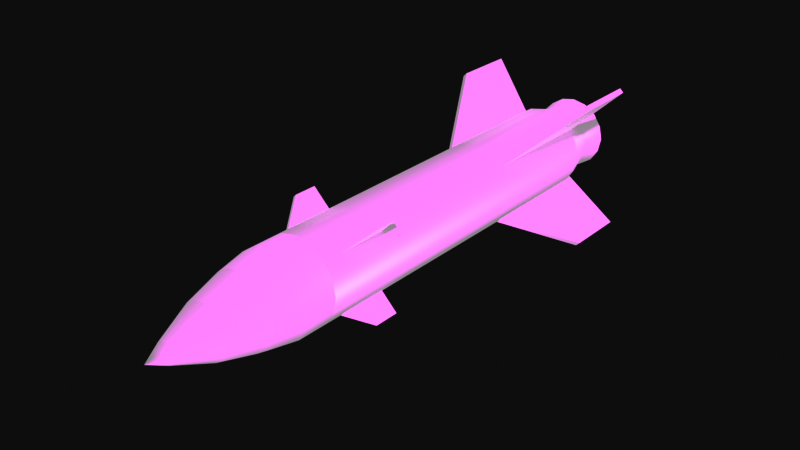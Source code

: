 # Source: Rocket.blend  (saved by Blender 5.2.45; exported with 4.5.12 LTS)
import bpy
from mathutils import Matrix  # noqa: F401  (used for matrix-valued properties, if any)

bpy.ops.wm.read_factory_settings(use_empty=True)
scene = bpy.context.scene
scene.name = 'Scene'

# ---- collections
col_collection = bpy.data.collections.new('Collection'); scene.collection.children.link(col_collection)

# ---- images (referenced by path relative to the original .blend; pixels are not part of the script)
import os
ASSET_DIR = os.environ.get("B2B_ASSET_DIR", "")  # directory of the original .blend (textures are referenced by path, not embedded)
HERE = os.path.dirname(os.path.abspath(__file__))  # packed textures are extracted next to this script under _unpacked/

def load_image(name, relpath, width, height, colorspace="sRGB"):
    """Load a texture the original file referenced (path relative to the .blend, or extracted next to this script)."""
    p = next((c for c in (os.path.join(HERE, relpath), os.path.join(ASSET_DIR, relpath)) if relpath and os.path.exists(c)), "")
    if p:
        img = bpy.data.images.load(p, check_existing=True)
        img.name = name
    else:  # same state as the original file: an image datablock whose file is absent (Cycles renders it pink)
        img = bpy.data.images.new(name, width, height)
        img.source = "FILE"
        img.filepath = "//" + (relpath or name)
    img.colorspace_settings.name = colorspace
    return img
img_rocket_albedo_png = load_image('Rocket_Albedo.png', 'export/Rocket_Albedo.png', 1024, 1024, 'Non-Color')
img_rocket_normal_png = load_image('Rocket_Normal.png', 'export/Rocket_Normal.png', 1024, 1024, 'Non-Color')

# ---- materials (node trees are filled in below, after node groups)
mat_rocket_mat = bpy.data.materials.new('Rocket_Mat')

# ---- material node trees
mat_rocket_mat.use_nodes = True; mat_rocket_mat.node_tree.nodes.clear()
_N = mat_rocket_mat.node_tree.nodes; _L = mat_rocket_mat.node_tree.links
n0 = _N.new('ShaderNodeBsdfPrincipled'); n0.name = 'Principled BSDF'; n0.location = (-200, 100)
n0.inputs[2].default_value = 0.45
n0.inputs[10].default_value = 0.005
n0.inputs[27].default_value = (0.5, 0.5, 0.5, 1.0)
n0.inputs[28].default_value = 1.0
n1 = _N.new('ShaderNodeOutputMaterial'); n1.name = 'Material Output'; n1.location = (200, 100)
n2 = _N.new('ShaderNodeTexImage'); n2.name = 'Image Texture'; n2.location = (0, 0)
n2.image = img_rocket_albedo_png
n2.interpolation = 'Closest'
n3 = _N.new('ShaderNodeTexImage'); n3.name = 'Image Texture.001'; n3.location = (0, 0)
n3.image = img_rocket_normal_png
n4 = _N.new('ShaderNodeNormalMap'); n4.name = 'Normal Map'; n4.location = (0, 0)
n4.width = 160
_L.new(n0.outputs[0], n1.inputs[0])
_L.new(n2.outputs[0], n0.inputs[0])
_L.new(n3.outputs[0], n4.inputs[1])
_L.new(n4.outputs[0], n0.inputs[5])
n1.is_active_output = True

# ---- world
world_world = bpy.data.worlds.new('World'); scene.world = world_world
world_world.use_nodes = True; world_world.node_tree.nodes.clear()
_N = world_world.node_tree.nodes; _L = world_world.node_tree.links
n0 = _N.new('ShaderNodeOutputWorld'); n0.name = 'World Output'; n0.location = (200, 100)
n1 = _N.new('ShaderNodeBackground'); n1.name = 'Background'; n1.location = (-200, 100)
n1.inputs[0].default_value = (0.05088, 0.05088, 0.05088, 1.0)
_L.new(n1.outputs[0], n0.inputs[0])
n0.is_active_output = True
world_world.color = (0.05088, 0.05088, 0.05088)
world_world.sun_shadow_jitter_overblur = 0.0

# ---- meshes
me_rocket = bpy.data.meshes.new('Rocket')
me_rocket.from_pydata([(0.0, -0.75, 0.0), (0.026, -0.7, 0.0), (0.02402, -0.7, 0.00995), (0.01838, -0.7, 0.01838), (0.00995, -0.7, 0.02402), (1.592e-18, -0.7, 0.026), (-0.00995, -0.7, 0.02402), (-0.01838, -0.7, 0.01838), (-0.02402, -0.7, 0.00995), (-0.026, -0.7, 3.184e-18), (-0.02402, -0.7, -0.00995), (-0.01838, -0.7, -0.01838), (-0.00995, -0.7, -0.02402), (-4.776e-18, -0.7, -0.026), (0.00995, -0.7, -0.02402), (0.01838, -0.7, -0.01838), (0.02402, -0.7, -0.00995), (0.068, -0.6, 0.0), (0.06282, -0.6, 0.02602), (0.04808, -0.6, 0.04808), (0.02602, -0.6, 0.06282), (4.164e-18, -0.6, 0.068), (-0.02602, -0.6, 0.06282), (-0.04808, -0.6, 0.04808), (-0.06282, -0.6, 0.02602), (-0.068, -0.6, 8.328e-18), (-0.06282, -0.6, -0.02602), (-0.04808, -0.6, -0.04808), (-0.02602, -0.6, -0.06282), (-1.249e-17, -0.6, -0.068), (0.02602, -0.6, -0.06282), (0.04808, -0.6, -0.04808), (0.06282, -0.6, -0.02602), (0.095, -0.5, 0.0), (0.08777, -0.5, 0.03635), (0.06718, -0.5, 0.06718), (0.03635, -0.5, 0.08777), (5.817e-18, -0.5, 0.095), (-0.03635, -0.5, 0.08777), (-0.06718, -0.5, 0.06718), (-0.08777, -0.5, 0.03635), (-0.095, -0.5, 1.163e-17), (-0.08777, -0.5, -0.03635), (-0.06718, -0.5, -0.06718), (-0.03635, -0.5, -0.08777), (-1.745e-17, -0.5, -0.095), (0.03635, -0.5, -0.08777), (0.06718, -0.5, -0.06718), (0.08777, -0.5, -0.03635), (0.11, -0.42, 0.0), (0.1016, -0.42, 0.0421), (0.07778, -0.42, 0.07778), (0.0421, -0.42, 0.1016), (6.736e-18, -0.42, 0.11), (-0.0421, -0.42, 0.1016), (-0.07778, -0.42, 0.07778), (-0.1016, -0.42, 0.0421), (-0.11, -0.42, 1.347e-17), (-0.1016, -0.42, -0.0421), (-0.07778, -0.42, -0.07778), (-0.0421, -0.42, -0.1016), (-2.021e-17, -0.42, -0.11), (0.0421, -0.42, -0.1016), (0.07778, -0.42, -0.07778), (0.1016, -0.42, -0.0421), (0.11, -0.34, 0.0), (0.1016, -0.34, 0.0421), (0.07778, -0.34, 0.07778), (0.0421, -0.34, 0.1016), (6.736e-18, -0.34, 0.11), (-0.0421, -0.34, 0.1016), (-0.07778, -0.34, 0.07778), (-0.1016, -0.34, 0.0421), (-0.11, -0.34, 1.347e-17), (-0.1016, -0.34, -0.0421), (-0.07778, -0.34, -0.07778), (-0.0421, -0.34, -0.1016), (-2.021e-17, -0.34, -0.11), (0.0421, -0.34, -0.1016), (0.07778, -0.34, -0.07778), (0.1016, -0.34, -0.0421), (0.11, 0.6, 0.0), (0.1016, 0.6, 0.0421), (0.07778, 0.6, 0.07778), (0.0421, 0.6, 0.1016), (6.736e-18, 0.6, 0.11), (-0.0421, 0.6, 0.1016), (-0.07778, 0.6, 0.07778), (-0.1016, 0.6, 0.0421), (-0.11, 0.6, 1.347e-17), (-0.1016, 0.6, -0.0421), (-0.07778, 0.6, -0.07778), (-0.0421, 0.6, -0.1016), (-2.021e-17, 0.6, -0.11), (0.0421, 0.6, -0.1016), (0.07778, 0.6, -0.07778), (0.1016, 0.6, -0.0421), (0.085, 0.68, 0.0), (0.07853, 0.68, 0.03253), (0.0601, 0.68, 0.0601), (0.03253, 0.68, 0.07853), (5.205e-18, 0.68, 0.085), (-0.03253, 0.68, 0.07853), (-0.0601, 0.68, 0.0601), (-0.07853, 0.68, 0.03253), (-0.085, 0.68, 1.041e-17), (-0.07853, 0.68, -0.03253), (-0.0601, 0.68, -0.0601), (-0.03253, 0.68, -0.07853), (-1.561e-17, 0.68, -0.085), (0.03253, 0.68, -0.07853), (0.0601, 0.68, -0.0601), (0.07853, 0.68, -0.03253), (0.095, 0.75, 0.0), (0.08777, 0.75, 0.03635), (0.06718, 0.75, 0.06718), (0.03635, 0.75, 0.08777), (5.817e-18, 0.75, 0.095), (-0.03635, 0.75, 0.08777), (-0.06718, 0.75, 0.06718), (-0.08777, 0.75, 0.03635), (-0.095, 0.75, 1.163e-17), (-0.08777, 0.75, -0.03635), (-0.06718, 0.75, -0.06718), (-0.03635, 0.75, -0.08777), (-1.745e-17, 0.75, -0.095), (0.03635, 0.75, -0.08777), (0.06718, 0.75, -0.06718), (0.08777, 0.75, -0.03635), (0.075, 0.75, 0.0), (0.06929, 0.75, 0.0287), (0.05303, 0.75, 0.05303), (0.0287, 0.75, 0.06929), (4.592e-18, 0.75, 0.075), (-0.0287, 0.75, 0.06929), (-0.05303, 0.75, 0.05303), (-0.06929, 0.75, 0.0287), (-0.075, 0.75, 9.185e-18), (-0.06929, 0.75, -0.0287), (-0.05303, 0.75, -0.05303), (-0.0287, 0.75, -0.06929), (-1.378e-17, 0.75, -0.075), (0.0287, 0.75, -0.06929), (0.05303, 0.75, -0.05303), (0.06929, 0.75, -0.0287), (0.075, 0.7, 0.0), (0.06929, 0.7, 0.0287), (0.05303, 0.7, 0.05303), (0.0287, 0.7, 0.06929), (4.592e-18, 0.7, 0.075), (-0.0287, 0.7, 0.06929), (-0.05303, 0.7, 0.05303), (-0.06929, 0.7, 0.0287), (-0.075, 0.7, 9.185e-18), (-0.06929, 0.7, -0.0287), (-0.05303, 0.7, -0.05303), (-0.0287, 0.7, -0.06929), (-1.378e-17, 0.7, -0.075), (0.0287, 0.7, -0.06929), (0.05303, 0.7, -0.05303), (0.06929, 0.7, -0.0287), (0.0, 0.7, 0.0), (0.06576, 0.28, 0.07566), (0.186, 0.5, 0.1959), (0.186, 0.66, 0.1959), (0.06576, 0.62, 0.07566), (0.07566, 0.28, 0.06576), (0.1959, 0.5, 0.186), (0.1959, 0.66, 0.186), (0.07566, 0.62, 0.06576), (0.06718, -0.3, 0.07425), (0.1167, -0.22, 0.1237), (0.1167, -0.16, 0.1237), (0.06718, -0.16, 0.07425), (0.07425, -0.3, 0.06718), (0.1237, -0.22, 0.1167), (0.1237, -0.16, 0.1167), (0.07425, -0.16, 0.06718), (-0.07566, 0.28, 0.06576), (-0.1959, 0.5, 0.186), (-0.1959, 0.66, 0.186), (-0.07566, 0.62, 0.06576), (-0.06576, 0.28, 0.07566), (-0.186, 0.5, 0.1959), (-0.186, 0.66, 0.1959), (-0.06576, 0.62, 0.07566), (-0.07425, -0.3, 0.06718), (-0.1237, -0.22, 0.1167), (-0.1237, -0.16, 0.1167), (-0.07425, -0.16, 0.06718), (-0.06718, -0.3, 0.07425), (-0.1167, -0.22, 0.1237), (-0.1167, -0.16, 0.1237), (-0.06718, -0.16, 0.07425), (-0.06576, 0.28, -0.07566), (-0.186, 0.5, -0.1959), (-0.186, 0.66, -0.1959), (-0.06576, 0.62, -0.07566), (-0.07566, 0.28, -0.06576), (-0.1959, 0.5, -0.186), (-0.1959, 0.66, -0.186), (-0.07566, 0.62, -0.06576), (-0.06718, -0.3, -0.07425), (-0.1167, -0.22, -0.1237), (-0.1167, -0.16, -0.1237), (-0.06718, -0.16, -0.07425), (-0.07425, -0.3, -0.06718), (-0.1237, -0.22, -0.1167), (-0.1237, -0.16, -0.1167), (-0.07425, -0.16, -0.06718), (0.07566, 0.28, -0.06576), (0.1959, 0.5, -0.186), (0.1959, 0.66, -0.186), (0.07566, 0.62, -0.06576), (0.06576, 0.28, -0.07566), (0.186, 0.5, -0.1959), (0.186, 0.66, -0.1959), (0.06576, 0.62, -0.07566), (0.07425, -0.3, -0.06718), (0.1237, -0.22, -0.1167), (0.1237, -0.16, -0.1167), (0.07425, -0.16, -0.06718), (0.06718, -0.3, -0.07425), (0.1167, -0.22, -0.1237), (0.1167, -0.16, -0.1237), (0.06718, -0.16, -0.07425)], [], [(0, 1, 2), (0, 2, 3), (0, 3, 4), (0, 4, 5), (0, 5, 6), (0, 6, 7), (0, 7, 8), (0, 8, 9), (0, 9, 10), (0, 10, 11), (0, 11, 12), (0, 12, 13), (0, 13, 14), (0, 14, 15), (0, 15, 16), (0, 16, 1), (1, 17, 18, 2), (2, 18, 19, 3), (3, 19, 20, 4), (4, 20, 21, 5), (5, 21, 22, 6), (6, 22, 23, 7), (7, 23, 24, 8), (8, 24, 25, 9), (9, 25, 26, 10), (10, 26, 27, 11), (11, 27, 28, 12), (12, 28, 29, 13), (13, 29, 30, 14), (14, 30, 31, 15), (15, 31, 32, 16), (16, 32, 17, 1), (17, 33, 34, 18), (18, 34, 35, 19), (19, 35, 36, 20), (20, 36, 37, 21), (21, 37, 38, 22), (22, 38, 39, 23), (23, 39, 40, 24), (24, 40, 41, 25), (25, 41, 42, 26), (26, 42, 43, 27), (27, 43, 44, 28), (28, 44, 45, 29), (29, 45, 46, 30), (30, 46, 47, 31), (31, 47, 48, 32), (32, 48, 33, 17), (33, 49, 50, 34), (34, 50, 51, 35), (35, 51, 52, 36), (36, 52, 53, 37), (37, 53, 54, 38), (38, 54, 55, 39), (39, 55, 56, 40), (40, 56, 57, 41), (41, 57, 58, 42), (42, 58, 59, 43), (43, 59, 60, 44), (44, 60, 61, 45), (45, 61, 62, 46), (46, 62, 63, 47), (47, 63, 64, 48), (48, 64, 49, 33), (49, 65, 66, 50), (50, 66, 67, 51), (51, 67, 68, 52), (52, 68, 69, 53), (53, 69, 70, 54), (54, 70, 71, 55), (55, 71, 72, 56), (56, 72, 73, 57), (57, 73, 74, 58), (58, 74, 75, 59), (59, 75, 76, 60), (60, 76, 77, 61), (61, 77, 78, 62), (62, 78, 79, 63), (63, 79, 80, 64), (64, 80, 65, 49), (65, 81, 82, 66), (66, 82, 83, 67), (67, 83, 84, 68), (68, 84, 85, 69), (69, 85, 86, 70), (70, 86, 87, 71), (71, 87, 88, 72), (72, 88, 89, 73), (73, 89, 90, 74), (74, 90, 91, 75), (75, 91, 92, 76), (76, 92, 93, 77), (77, 93, 94, 78), (78, 94, 95, 79), (79, 95, 96, 80), (80, 96, 81, 65), (81, 97, 98, 82), (82, 98, 99, 83), (83, 99, 100, 84), (84, 100, 101, 85), (85, 101, 102, 86), (86, 102, 103, 87), (87, 103, 104, 88), (88, 104, 105, 89), (89, 105, 106, 90), (90, 106, 107, 91), (91, 107, 108, 92), (92, 108, 109, 93), (93, 109, 110, 94), (94, 110, 111, 95), (95, 111, 112, 96), (96, 112, 97, 81), (97, 113, 114, 98), (98, 114, 115, 99), (99, 115, 116, 100), (100, 116, 117, 101), (101, 117, 118, 102), (102, 118, 119, 103), (103, 119, 120, 104), (104, 120, 121, 105), (105, 121, 122, 106), (106, 122, 123, 107), (107, 123, 124, 108), (108, 124, 125, 109), (109, 125, 126, 110), (110, 126, 127, 111), (111, 127, 128, 112), (112, 128, 113, 97), (113, 129, 130, 114), (114, 130, 131, 115), (115, 131, 132, 116), (116, 132, 133, 117), (117, 133, 134, 118), (118, 134, 135, 119), (119, 135, 136, 120), (120, 136, 137, 121), (121, 137, 138, 122), (122, 138, 139, 123), (123, 139, 140, 124), (124, 140, 141, 125), (125, 141, 142, 126), (126, 142, 143, 127), (127, 143, 144, 128), (128, 144, 129, 113), (129, 145, 146, 130), (130, 146, 147, 131), (131, 147, 148, 132), (132, 148, 149, 133), (133, 149, 150, 134), (134, 150, 151, 135), (135, 151, 152, 136), (136, 152, 153, 137), (137, 153, 154, 138), (138, 154, 155, 139), (139, 155, 156, 140), (140, 156, 157, 141), (141, 157, 158, 142), (142, 158, 159, 143), (143, 159, 160, 144), (144, 160, 145, 129), (145, 161, 146), (146, 161, 147), (147, 161, 148), (148, 161, 149), (149, 161, 150), (150, 161, 151), (151, 161, 152), (152, 161, 153), (153, 161, 154), (154, 161, 155), (155, 161, 156), (156, 161, 157), (157, 161, 158), (158, 161, 159), (159, 161, 160), (160, 161, 145), (162, 163, 164, 165), (169, 168, 167, 166), (166, 167, 163, 162), (167, 168, 164, 163), (168, 169, 165, 164), (169, 166, 162, 165), (170, 171, 172, 173), (177, 176, 175, 174), (174, 175, 171, 170), (175, 176, 172, 171), (176, 177, 173, 172), (177, 174, 170, 173), (178, 179, 180, 181), (185, 184, 183, 182), (182, 183, 179, 178), (183, 184, 180, 179), (184, 185, 181, 180), (185, 182, 178, 181), (186, 187, 188, 189), (193, 192, 191, 190), (190, 191, 187, 186), (191, 192, 188, 187), (192, 193, 189, 188), (193, 190, 186, 189), (194, 195, 196, 197), (201, 200, 199, 198), (198, 199, 195, 194), (199, 200, 196, 195), (200, 201, 197, 196), (201, 198, 194, 197), (202, 203, 204, 205), (209, 208, 207, 206), (206, 207, 203, 202), (207, 208, 204, 203), (208, 209, 205, 204), (209, 206, 202, 205), (210, 211, 212, 213), (217, 216, 215, 214), (214, 215, 211, 210), (215, 216, 212, 211), (216, 217, 213, 212), (217, 214, 210, 213), (218, 219, 220, 221), (225, 224, 223, 222), (222, 223, 219, 218), (223, 224, 220, 219), (224, 225, 221, 220), (225, 222, 218, 221)])
me_rocket.polygons.foreach_set('use_smooth', [True] * 224)
_k = set([(113, 114), (113, 128), (114, 115), (115, 116), (116, 117), (117, 118), (118, 119), (119, 120), (120, 121), (121, 122), (122, 123), (123, 124), (124, 125), (125, 126), (126, 127), (127, 128), (129, 130), (129, 144), (130, 131), (131, 132), (132, 133), (133, 134), (134, 135), (135, 136), (136, 137), (137, 138), (138, 139), (139, 140), (140, 141), (141, 142), (142, 143), (143, 144), (145, 146), (145, 160), (146, 147), (147, 148), (148, 149), (149, 150), (150, 151), (151, 152), (152, 153), (153, 154), (154, 155), (155, 156), (156, 157), (157, 158), (158, 159), (159, 160), (162, 163), (162, 165), (162, 166), (163, 164), (164, 165), (164, 168), (165, 169), (166, 167), (166, 169), (167, 168), (168, 169), (170, 171), (170, 173), (170, 174), (171, 172), (171, 175), (172, 173), (172, 176), (173, 177), (174, 175), (174, 177), (175, 176), (176, 177), (178, 179), (178, 181), (178, 182), (179, 180), (180, 181), (180, 184), (181, 185), (182, 183), (182, 185), (183, 184), (184, 185), (186, 187), (186, 189), (186, 190), (187, 188), (187, 191), (188, 189), (188, 192), (189, 193), (190, 191), (190, 193), (191, 192), (192, 193), (194, 195), (194, 197), (194, 198), (195, 196), (196, 197), (196, 200), (197, 201), (198, 199), (198, 201), (199, 200), (200, 201), (202, 203), (202, 205), (202, 206), (203, 204), (203, 207), (204, 205), (204, 208), (205, 209), (206, 207), (206, 209), (207, 208), (208, 209), (210, 211), (210, 213), (210, 214), (211, 212), (212, 213), (212, 216), (213, 217), (214, 215), (214, 217), (215, 216), (216, 217), (218, 219), (218, 221), (218, 222), (219, 220), (219, 223), (220, 221), (220, 224), (221, 225), (222, 223), (222, 225), (223, 224), (224, 225)])
me_rocket.attributes.new('sharp_edge', 'BOOLEAN', 'EDGE').data.foreach_set('value', [ (min(e.vertices), max(e.vertices)) in _k for e in me_rocket.edges])
_uv = me_rocket.uv_layers.new(name='UVMap')
_uv.uv.foreach_set('vector', [0.665, 0.625, 0.605, 0.6596, 0.605, 0.5904, 0.665, 0.625, 0.605, 0.6596, 0.605, 0.5904, 0.665, 0.625, 0.605, 0.6596, 0.605, 0.5904, 0.665, 0.625, 0.605, 0.6596, 0.605, 0.5904, 0.665, 0.625, 0.605, 0.6596, 0.605, 0.5904, 0.665, 0.625, 0.605, 0.6596, 0.605, 0.5904, 0.665, 0.625, 0.605, 0.6596, 0.605, 0.5904, 0.665, 0.625, 0.605, 0.6596, 0.605, 0.5904, 0.665, 0.625, 0.605, 0.6596, 0.605, 0.5904, 0.665, 0.625, 0.605, 0.6596, 0.605, 0.5904, 0.665, 0.625, 0.605, 0.6596, 0.605, 0.5904, 0.665, 0.625, 0.605, 0.6596, 0.605, 0.5904, 0.665, 0.625, 0.605, 0.6596, 0.605, 0.5904, 0.665, 0.625, 0.605, 0.6596, 0.605, 0.5904, 0.665, 0.625, 0.605, 0.6596, 0.605, 0.5904, 0.665, 0.625, 0.605, 0.6596, 0.605, 0.5904, 0.415, 0.875, 0.375, 0.915, 0.335, 0.875, 0.375, 0.835, 0.415, 0.875, 0.375, 0.915, 0.335, 0.875, 0.375, 0.835, 0.415, 0.875, 0.375, 0.915, 0.335, 0.875, 0.375, 0.835, 0.415, 0.875, 0.375, 0.915, 0.335, 0.875, 0.375, 0.835, 0.415, 0.875, 0.375, 0.915, 0.335, 0.875, 0.375, 0.835, 0.415, 0.875, 0.375, 0.915, 0.335, 0.875, 0.375, 0.835, 0.415, 0.875, 0.375, 0.915, 0.335, 0.875, 0.375, 0.835, 0.415, 0.875, 0.375, 0.915, 0.335, 0.875, 0.375, 0.835, 0.415, 0.875, 0.375, 0.915, 0.335, 0.875, 0.375, 0.835, 0.415, 0.875, 0.375, 0.915, 0.335, 0.875, 0.375, 0.835, 0.415, 0.875, 0.375, 0.915, 0.335, 0.875, 0.375, 0.835, 0.415, 0.875, 0.375, 0.915, 0.335, 0.875, 0.375, 0.835, 0.415, 0.875, 0.375, 0.915, 0.335, 0.875, 0.375, 0.835, 0.415, 0.875, 0.375, 0.915, 0.335, 0.875, 0.375, 0.835, 0.415, 0.875, 0.375, 0.915, 0.335, 0.875, 0.375, 0.835, 0.415, 0.875, 0.375, 0.915, 0.335, 0.875, 0.375, 0.835, 0.415, 0.875, 0.375, 0.915, 0.335, 0.875, 0.375, 0.835, 0.415, 0.875, 0.375, 0.915, 0.335, 0.875, 0.375, 0.835, 0.415, 0.875, 0.375, 0.915, 0.335, 0.875, 0.375, 0.835, 0.415, 0.875, 0.375, 0.915, 0.335, 0.875, 0.375, 0.835, 0.415, 0.875, 0.375, 0.915, 0.335, 0.875, 0.375, 0.835, 0.415, 0.875, 0.375, 0.915, 0.335, 0.875, 0.375, 0.835, 0.415, 0.875, 0.375, 0.915, 0.335, 0.875, 0.375, 0.835, 0.415, 0.875, 0.375, 0.915, 0.335, 0.875, 0.375, 0.835, 0.415, 0.875, 0.375, 0.915, 0.335, 0.875, 0.375, 0.835, 0.415, 0.875, 0.375, 0.915, 0.335, 0.875, 0.375, 0.835, 0.415, 0.875, 0.375, 0.915, 0.335, 0.875, 0.375, 0.835, 0.415, 0.875, 0.375, 0.915, 0.335, 0.875, 0.375, 0.835, 0.415, 0.875, 0.375, 0.915, 0.335, 0.875, 0.375, 0.835, 0.415, 0.875, 0.375, 0.915, 0.335, 0.875, 0.375, 0.835, 0.415, 0.875, 0.375, 0.915, 0.335, 0.875, 0.375, 0.835, 0.415, 0.875, 0.375, 0.915, 0.335, 0.875, 0.375, 0.835, 0.415, 0.875, 0.375, 0.915, 0.335, 0.875, 0.375, 0.835, 0.415, 0.875, 0.375, 0.915, 0.335, 0.875, 0.375, 0.835, 0.415, 0.875, 0.375, 0.915, 0.335, 0.875, 0.375, 0.835, 0.415, 0.875, 0.375, 0.915, 0.335, 0.875, 0.375, 0.835, 0.415, 0.875, 0.375, 0.915, 0.335, 0.875, 0.375, 0.835, 0.415, 0.875, 0.375, 0.915, 0.335, 0.875, 0.375, 0.835, 0.415, 0.875, 0.375, 0.915, 0.335, 0.875, 0.375, 0.835, 0.415, 0.875, 0.375, 0.915, 0.335, 0.875, 0.375, 0.835, 0.415, 0.875, 0.375, 0.915, 0.335, 0.875, 0.375, 0.835, 0.415, 0.875, 0.375, 0.915, 0.335, 0.875, 0.375, 0.835, 0.415, 0.875, 0.375, 0.915, 0.335, 0.875, 0.375, 0.835, 0.415, 0.875, 0.375, 0.915, 0.335, 0.875, 0.375, 0.835, 0.415, 0.875, 0.375, 0.915, 0.335, 0.875, 0.375, 0.835, 0.415, 0.875, 0.375, 0.915, 0.335, 0.875, 0.375, 0.835, 0.415, 0.875, 0.375, 0.915, 0.335, 0.875, 0.375, 0.835, 0.415, 0.875, 0.375, 0.915, 0.335, 0.875, 0.375, 0.835, 0.665, 0.875, 0.625, 0.915, 0.585, 0.875, 0.625, 0.835, 0.665, 0.875, 0.625, 0.915, 0.585, 0.875, 0.625, 0.835, 0.665, 0.875, 0.625, 0.915, 0.585, 0.875, 0.625, 0.835, 0.665, 0.875, 0.625, 0.915, 0.585, 0.875, 0.625, 0.835, 0.665, 0.875, 0.625, 0.915, 0.585, 0.875, 0.625, 0.835, 0.665, 0.875, 0.625, 0.915, 0.585, 0.875, 0.625, 0.835, 0.665, 0.875, 0.625, 0.915, 0.585, 0.875, 0.625, 0.835, 0.665, 0.875, 0.625, 0.915, 0.585, 0.875, 0.625, 0.835, 0.665, 0.875, 0.625, 0.915, 0.585, 0.875, 0.625, 0.835, 0.665, 0.875, 0.625, 0.915, 0.585, 0.875, 0.625, 0.835, 0.665, 0.875, 0.625, 0.915, 0.585, 0.875, 0.625, 0.835, 0.665, 0.875, 0.625, 0.915, 0.585, 0.875, 0.625, 0.835, 0.665, 0.875, 0.625, 0.915, 0.585, 0.875, 0.625, 0.835, 0.665, 0.875, 0.625, 0.915, 0.585, 0.875, 0.625, 0.835, 0.665, 0.875, 0.625, 0.915, 0.585, 0.875, 0.625, 0.835, 0.665, 0.875, 0.625, 0.915, 0.585, 0.875, 0.625, 0.835, 0.165, 0.875, 0.125, 0.915, 0.085, 0.875, 0.125, 0.835, 0.165, 0.875, 0.125, 0.915, 0.085, 0.875, 0.125, 0.835, 0.165, 0.875, 0.125, 0.915, 0.085, 0.875, 0.125, 0.835, 0.165, 0.875, 0.125, 0.915, 0.085, 0.875, 0.125, 0.835, 0.165, 0.875, 0.125, 0.915, 0.085, 0.875, 0.125, 0.835, 0.165, 0.875, 0.125, 0.915, 0.085, 0.875, 0.125, 0.835, 0.165, 0.875, 0.125, 0.915, 0.085, 0.875, 0.125, 0.835, 0.165, 0.875, 0.125, 0.915, 0.085, 0.875, 0.125, 0.835, 0.165, 0.875, 0.125, 0.915, 0.085, 0.875, 0.125, 0.835, 0.165, 0.875, 0.125, 0.915, 0.085, 0.875, 0.125, 0.835, 0.165, 0.875, 0.125, 0.915, 0.085, 0.875, 0.125, 0.835, 0.165, 0.875, 0.125, 0.915, 0.085, 0.875, 0.125, 0.835, 0.165, 0.875, 0.125, 0.915, 0.085, 0.875, 0.125, 0.835, 0.165, 0.875, 0.125, 0.915, 0.085, 0.875, 0.125, 0.835, 0.165, 0.875, 0.125, 0.915, 0.085, 0.875, 0.125, 0.835, 0.165, 0.875, 0.125, 0.915, 0.085, 0.875, 0.125, 0.835, 0.165, 0.625, 0.125, 0.665, 0.085, 0.625, 0.125, 0.585, 0.165, 0.625, 0.125, 0.665, 0.085, 0.625, 0.125, 0.585, 0.165, 0.625, 0.125, 0.665, 0.085, 0.625, 0.125, 0.585, 0.165, 0.625, 0.125, 0.665, 0.085, 0.625, 0.125, 0.585, 0.165, 0.625, 0.125, 0.665, 0.085, 0.625, 0.125, 0.585, 0.165, 0.625, 0.125, 0.665, 0.085, 0.625, 0.125, 0.585, 0.165, 0.625, 0.125, 0.665, 0.085, 0.625, 0.125, 0.585, 0.165, 0.625, 0.125, 0.665, 0.085, 0.625, 0.125, 0.585, 0.165, 0.625, 0.125, 0.665, 0.085, 0.625, 0.125, 0.585, 0.165, 0.625, 0.125, 0.665, 0.085, 0.625, 0.125, 0.585, 0.165, 0.625, 0.125, 0.665, 0.085, 0.625, 0.125, 0.585, 0.165, 0.625, 0.125, 0.665, 0.085, 0.625, 0.125, 0.585, 0.165, 0.625, 0.125, 0.665, 0.085, 0.625, 0.125, 0.585, 0.165, 0.625, 0.125, 0.665, 0.085, 0.625, 0.125, 0.585, 0.165, 0.625, 0.125, 0.665, 0.085, 0.625, 0.125, 0.585, 0.165, 0.625, 0.125, 0.665, 0.085, 0.625, 0.125, 0.585, 0.165, 0.625, 0.125, 0.665, 0.085, 0.625, 0.125, 0.585, 0.165, 0.625, 0.125, 0.665, 0.085, 0.625, 0.125, 0.585, 0.165, 0.625, 0.125, 0.665, 0.085, 0.625, 0.125, 0.585, 0.165, 0.625, 0.125, 0.665, 0.085, 0.625, 0.125, 0.585, 0.165, 0.625, 0.125, 0.665, 0.085, 0.625, 0.125, 0.585, 0.165, 0.625, 0.125, 0.665, 0.085, 0.625, 0.125, 0.585, 0.165, 0.625, 0.125, 0.665, 0.085, 0.625, 0.125, 0.585, 0.165, 0.625, 0.125, 0.665, 0.085, 0.625, 0.125, 0.585, 0.165, 0.625, 0.125, 0.665, 0.085, 0.625, 0.125, 0.585, 0.165, 0.625, 0.125, 0.665, 0.085, 0.625, 0.125, 0.585, 0.165, 0.625, 0.125, 0.665, 0.085, 0.625, 0.125, 0.585, 0.165, 0.625, 0.125, 0.665, 0.085, 0.625, 0.125, 0.585, 0.165, 0.625, 0.125, 0.665, 0.085, 0.625, 0.125, 0.585, 0.165, 0.625, 0.125, 0.665, 0.085, 0.625, 0.125, 0.585, 0.165, 0.625, 0.125, 0.665, 0.085, 0.625, 0.125, 0.585, 0.165, 0.625, 0.125, 0.665, 0.085, 0.625, 0.125, 0.585, 0.165, 0.625, 0.125, 0.665, 0.085, 0.625, 0.125, 0.585, 0.165, 0.625, 0.125, 0.665, 0.085, 0.625, 0.125, 0.585, 0.165, 0.625, 0.125, 0.665, 0.085, 0.625, 0.125, 0.585, 0.165, 0.625, 0.125, 0.665, 0.085, 0.625, 0.125, 0.585, 0.165, 0.625, 0.125, 0.665, 0.085, 0.625, 0.125, 0.585, 0.165, 0.625, 0.125, 0.665, 0.085, 0.625, 0.125, 0.585, 0.165, 0.625, 0.125, 0.665, 0.085, 0.625, 0.125, 0.585, 0.165, 0.625, 0.125, 0.665, 0.085, 0.625, 0.125, 0.585, 0.165, 0.625, 0.125, 0.665, 0.085, 0.625, 0.125, 0.585, 0.165, 0.625, 0.125, 0.665, 0.085, 0.625, 0.125, 0.585, 0.165, 0.625, 0.125, 0.665, 0.085, 0.625, 0.125, 0.585, 0.165, 0.625, 0.125, 0.665, 0.085, 0.625, 0.125, 0.585, 0.165, 0.625, 0.125, 0.665, 0.085, 0.625, 0.125, 0.585, 0.165, 0.625, 0.125, 0.665, 0.085, 0.625, 0.125, 0.585, 0.165, 0.625, 0.125, 0.665, 0.085, 0.625, 0.125, 0.585, 0.165, 0.625, 0.125, 0.665, 0.085, 0.625, 0.125, 0.585, 0.165, 0.625, 0.125, 0.665, 0.085, 0.625, 0.125, 0.585, 0.165, 0.625, 0.125, 0.665, 0.085, 0.625, 0.125, 0.585, 0.165, 0.625, 0.125, 0.665, 0.085, 0.625, 0.125, 0.585, 0.165, 0.625, 0.125, 0.665, 0.085, 0.625, 0.125, 0.585, 0.165, 0.625, 0.125, 0.665, 0.085, 0.625, 0.125, 0.585, 0.165, 0.625, 0.125, 0.665, 0.085, 0.625, 0.125, 0.585, 0.165, 0.625, 0.125, 0.665, 0.085, 0.625, 0.125, 0.585, 0.165, 0.625, 0.125, 0.665, 0.085, 0.625, 0.125, 0.585, 0.165, 0.625, 0.125, 0.665, 0.085, 0.625, 0.125, 0.585, 0.165, 0.625, 0.125, 0.665, 0.085, 0.625, 0.125, 0.585, 0.165, 0.625, 0.125, 0.665, 0.085, 0.625, 0.125, 0.585, 0.165, 0.625, 0.125, 0.665, 0.085, 0.625, 0.125, 0.585, 0.165, 0.625, 0.125, 0.665, 0.085, 0.625, 0.125, 0.585, 0.165, 0.625, 0.125, 0.665, 0.085, 0.625, 0.125, 0.585, 0.165, 0.625, 0.125, 0.665, 0.085, 0.625, 0.125, 0.585, 0.165, 0.625, 0.125, 0.665, 0.085, 0.625, 0.125, 0.585, 0.415, 0.625, 0.355, 0.6596, 0.355, 0.5904, 0.415, 0.625, 0.355, 0.6596, 0.355, 0.5904, 0.415, 0.625, 0.355, 0.6596, 0.355, 0.5904, 0.415, 0.625, 0.355, 0.6596, 0.355, 0.5904, 0.415, 0.625, 0.355, 0.6596, 0.355, 0.5904, 0.415, 0.625, 0.355, 0.6596, 0.355, 0.5904, 0.415, 0.625, 0.355, 0.6596, 0.355, 0.5904, 0.415, 0.625, 0.355, 0.6596, 0.355, 0.5904, 0.415, 0.625, 0.355, 0.6596, 0.355, 0.5904, 0.415, 0.625, 0.355, 0.6596, 0.355, 0.5904, 0.415, 0.625, 0.355, 0.6596, 0.355, 0.5904, 0.415, 0.625, 0.355, 0.6596, 0.355, 0.5904, 0.415, 0.625, 0.355, 0.6596, 0.355, 0.5904, 0.415, 0.625, 0.355, 0.6596, 0.355, 0.5904, 0.415, 0.625, 0.355, 0.6596, 0.355, 0.5904, 0.415, 0.625, 0.355, 0.6596, 0.355, 0.5904, 0.915, 0.875, 0.875, 0.915, 0.835, 0.875, 0.875, 0.835, 0.915, 0.875, 0.875, 0.915, 0.835, 0.875, 0.875, 0.835, 0.915, 0.875, 0.875, 0.915, 0.835, 0.875, 0.875, 0.835, 0.915, 0.875, 0.875, 0.915, 0.835, 0.875, 0.875, 0.835, 0.915, 0.875, 0.875, 0.915, 0.835, 0.875, 0.875, 0.835, 0.915, 0.875, 0.875, 0.915, 0.835, 0.875, 0.875, 0.835, 0.915, 0.875, 0.875, 0.915, 0.835, 0.875, 0.875, 0.835, 0.915, 0.875, 0.875, 0.915, 0.835, 0.875, 0.875, 0.835, 0.915, 0.875, 0.875, 0.915, 0.835, 0.875, 0.875, 0.835, 0.915, 0.875, 0.875, 0.915, 0.835, 0.875, 0.875, 0.835, 0.915, 0.875, 0.875, 0.915, 0.835, 0.875, 0.875, 0.835, 0.915, 0.875, 0.875, 0.915, 0.835, 0.875, 0.875, 0.835, 0.915, 0.875, 0.875, 0.915, 0.835, 0.875, 0.875, 0.835, 0.915, 0.875, 0.875, 0.915, 0.835, 0.875, 0.875, 0.835, 0.915, 0.875, 0.875, 0.915, 0.835, 0.875, 0.875, 0.835, 0.915, 0.875, 0.875, 0.915, 0.835, 0.875, 0.875, 0.835, 0.915, 0.875, 0.875, 0.915, 0.835, 0.875, 0.875, 0.835, 0.915, 0.875, 0.875, 0.915, 0.835, 0.875, 0.875, 0.835, 0.915, 0.875, 0.875, 0.915, 0.835, 0.875, 0.875, 0.835, 0.915, 0.875, 0.875, 0.915, 0.835, 0.875, 0.875, 0.835, 0.915, 0.875, 0.875, 0.915, 0.835, 0.875, 0.875, 0.835, 0.915, 0.875, 0.875, 0.915, 0.835, 0.875, 0.875, 0.835, 0.915, 0.875, 0.875, 0.915, 0.835, 0.875, 0.875, 0.835, 0.915, 0.875, 0.875, 0.915, 0.835, 0.875, 0.875, 0.835, 0.915, 0.875, 0.875, 0.915, 0.835, 0.875, 0.875, 0.835, 0.915, 0.875, 0.875, 0.915, 0.835, 0.875, 0.875, 0.835, 0.915, 0.875, 0.875, 0.915, 0.835, 0.875, 0.875, 0.835, 0.915, 0.875, 0.875, 0.915, 0.835, 0.875, 0.875, 0.835, 0.915, 0.875, 0.875, 0.915, 0.835, 0.875, 0.875, 0.835, 0.915, 0.875, 0.875, 0.915, 0.835, 0.875, 0.875, 0.835, 0.915, 0.875, 0.875, 0.915, 0.835, 0.875, 0.875, 0.835, 0.915, 0.875, 0.875, 0.915, 0.835, 0.875, 0.875, 0.835, 0.915, 0.875, 0.875, 0.915, 0.835, 0.875, 0.875, 0.835, 0.915, 0.875, 0.875, 0.915, 0.835, 0.875, 0.875, 0.835, 0.915, 0.875, 0.875, 0.915, 0.835, 0.875, 0.875, 0.835, 0.915, 0.875, 0.875, 0.915, 0.835, 0.875, 0.875, 0.835, 0.915, 0.875, 0.875, 0.915, 0.835, 0.875, 0.875, 0.835, 0.915, 0.875, 0.875, 0.915, 0.835, 0.875, 0.875, 0.835, 0.915, 0.875, 0.875, 0.915, 0.835, 0.875, 0.875, 0.835, 0.915, 0.875, 0.875, 0.915, 0.835, 0.875, 0.875, 0.835, 0.915, 0.875, 0.875, 0.915, 0.835, 0.875, 0.875, 0.835, 0.915, 0.875, 0.875, 0.915, 0.835, 0.875, 0.875, 0.835, 0.915, 0.875, 0.875, 0.915, 0.835, 0.875, 0.875, 0.835, 0.915, 0.875, 0.875, 0.915, 0.835, 0.875, 0.875, 0.835, 0.915, 0.875, 0.875, 0.915, 0.835, 0.875, 0.875, 0.835, 0.915, 0.875, 0.875, 0.915, 0.835, 0.875, 0.875, 0.835, 0.915, 0.875, 0.875, 0.915, 0.835, 0.875, 0.875, 0.835, 0.915, 0.875, 0.875, 0.915, 0.835, 0.875, 0.875, 0.835])
me_rocket.materials.append(mat_rocket_mat)
me_rocket.update()

# ---- objects
ob_rocket = bpy.data.objects.new('Rocket', me_rocket)

# ---- transforms, parenting, visibility, modifiers, constraints
ob_rocket.location = (0.0, 0.0, 0.0)

# ---- collection membership
scene.collection.objects.link(ob_rocket)

# ---- scene / render settings (as saved in the file)
scene.frame_start = 1; scene.frame_end = 250; scene.frame_set(1)
scene.render.engine = 'BLENDER_EEVEE_NEXT'
scene.render.image_settings.color_mode = 'RGB'
scene.render.bake_bias = 0.0
scene.render.bake_samples = 0
scene.render.compositor_device = 'GPU'
scene.eevee.use_volume_custom_range = False
scene.eevee.fast_gi_thickness_near = 0.1
scene.eevee.fast_gi_thickness_far = 0.0
scene.eevee.ray_tracing_options.screen_trace_thickness = 0.1
scene.view_settings.view_transform = 'Raw'
bpy.context.view_layer.update()

# ---- added for rendering (the .blend has no active camera and no usable light): camera, sun
cam_auto = bpy.data.cameras.new('AutoCamera')
cam_auto.lens = 50.0
cam_auto.sensor_width = 36.0
cam_auto.clip_end = 1000.0
ob_auto_camera = bpy.data.objects.new('AutoCamera', cam_auto)
scene.collection.objects.link(ob_auto_camera)
ob_auto_camera.location = (1.47947, -1.77536, 1.18357)
ob_auto_camera.rotation_euler = (1.09748, -7.21219e-08, 0.694738)
scene.camera = ob_auto_camera
light_auto_sun = bpy.data.lights.new('AutoSun', 'SUN')
light_auto_sun.energy = 3.0
light_auto_sun.angle = 0.0523599
ob_auto_sun = bpy.data.objects.new('AutoSun', light_auto_sun)
scene.collection.objects.link(ob_auto_sun)
ob_auto_sun.rotation_euler = (0.872665, 0.174533, 0.523599)
bpy.context.view_layer.update()
